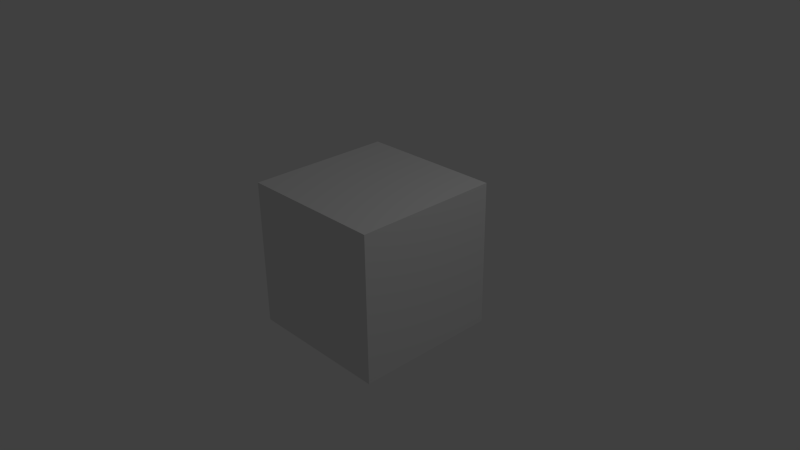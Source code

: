# Source: Skeleton.blend  (saved by Blender 2.63.0; exported with 4.5.12 LTS)
import bpy
from mathutils import Matrix  # noqa: F401  (used for matrix-valued properties, if any)

bpy.ops.wm.read_factory_settings(use_empty=True)
scene = bpy.context.scene
scene.name = 'Scene'

# ---- collections
col_collection_1 = bpy.data.collections.new('Collection 1'); scene.collection.children.link(col_collection_1)

# ---- materials (node trees are filled in below, after node groups)
mat_material = bpy.data.materials.new('Material')
mat_material.alpha_threshold = 0.0
mat_material.use_transparent_shadow = False
mat_material.roughness = 0.5
mat_material.line_color = (0.0, 0.0, 0.0, 1.0)

# ---- material node trees

# ---- world
world_world = bpy.data.worlds.new('World'); scene.world = world_world
world_world.color = (0.05088, 0.05088, 0.05088)
world_world.use_sun_shadow = False
world_world.sun_shadow_jitter_overblur = 0.0
world_world.cycles.sampling_method = 'MANUAL'
world_world.cycles.sample_map_resolution = 256

# ---- cameras
cam_camera = bpy.data.cameras.new('Camera')
cam_camera.clip_end = 100.0
cam_camera.lens = 35.0
cam_camera.sensor_width = 32.0
cam_camera.sensor_height = 18.0
cam_camera.ortho_scale = 7.314
cam_camera.dof.focus_distance = 0.0
cam_camera.dof.aperture_fstop = 128.0

# ---- lights
light_lamp = bpy.data.lights.new('Lamp', 'POINT')
light_lamp.transmission_factor = 0.0
light_lamp.cutoff_distance = 30.0
light_lamp.energy = 100.0
light_lamp.shadow_buffer_clip_start = 1.001
light_lamp.shadow_soft_size = 1.0
light_lamp.shadow_maximum_resolution = 0.006
light_lamp.use_absolute_resolution = True
light_lamp.cycles.use_multiple_importance_sampling = False

# ---- meshes
me_cube = bpy.data.meshes.new('Cube')
me_cube.from_pydata([(1.0, 1.0, -1.0), (1.0, -1.0, -1.0), (-1.0, -1.0, -1.0), (-1.0, 1.0, -1.0), (1.0, 1.0, 1.0), (1.0, -1.0, 1.0), (-1.0, -1.0, 1.0), (-1.0, 1.0, 1.0)], [], [(0, 1, 2, 3), (4, 7, 6, 5), (0, 4, 5, 1), (1, 5, 6, 2), (2, 6, 7, 3), (4, 0, 3, 7)])
me_cube.materials.append(mat_material)
me_cube.use_remesh_preserve_volume = False
me_cube.use_remesh_preserve_attributes = False
me_cube.use_mirror_vertex_groups = False
me_cube.update()

# ---- objects
ob_cube = bpy.data.objects.new('Cube', me_cube)
ob_lamp = bpy.data.objects.new('Lamp', light_lamp)
ob_camera = bpy.data.objects.new('Camera', cam_camera)

# ---- transforms, parenting, visibility, modifiers, constraints
ob_cube.location = (0.0, 0.0, 0.0)
ob_cube.lock_rotations_4d = False
ob_cube.empty_display_type = 'ARROWS'
ob_cube.lineart.crease_threshold = 0.0
ob_lamp.location = (4.076, 1.005, 5.904)
ob_lamp.rotation_euler = (0.6503, 0.05522, 1.866)
ob_lamp.lock_rotations_4d = False
ob_lamp.empty_display_type = 'ARROWS'
ob_lamp.color = (0.0, 0.0, 0.0, 0.0)
ob_lamp.lineart.crease_threshold = 0.0
ob_camera.location = (7.481, -6.508, 5.344)
ob_camera.rotation_euler = (1.109, 0.01082, 0.8149)
ob_camera.lock_rotations_4d = False
ob_camera.empty_display_type = 'ARROWS'
ob_camera.color = (0.0, 0.0, 0.0, 0.0)
ob_camera.display_type = 'WIRE'
ob_camera.lineart.crease_threshold = 0.0

# ---- collection membership
col_collection_1.objects.link(ob_cube)
col_collection_1.objects.link(ob_lamp)
col_collection_1.objects.link(ob_camera)

# ---- scene / render settings (as saved in the file)
scene.camera = ob_camera
scene.frame_start = 1; scene.frame_end = 250; scene.frame_set(1)
scene.render.engine = 'BLENDER_EEVEE_NEXT'
scene.render.image_settings.color_mode = 'RGB'
scene.render.image_settings.compression = 90
scene.render.resolution_percentage = 50
scene.render.dither_intensity = 0.0
scene.render.bake_margin = 2
scene.render.bake_bias = 0.0
scene.cycles.use_denoising = False
scene.cycles.samples = 10
scene.cycles.sampling_pattern = 'TABULATED_SOBOL'
scene.cycles.light_sampling_threshold = 0.0
scene.cycles.use_adaptive_sampling = False
scene.cycles.use_light_tree = False
scene.cycles.blur_glossy = 0.0
scene.cycles.volume_bounces = 1
scene.cycles.pixel_filter_type = 'GAUSSIAN'
scene.cycles.sample_clamp_indirect = 0.0
scene.view_settings.view_transform = 'Standard'
bpy.context.view_layer.update()

